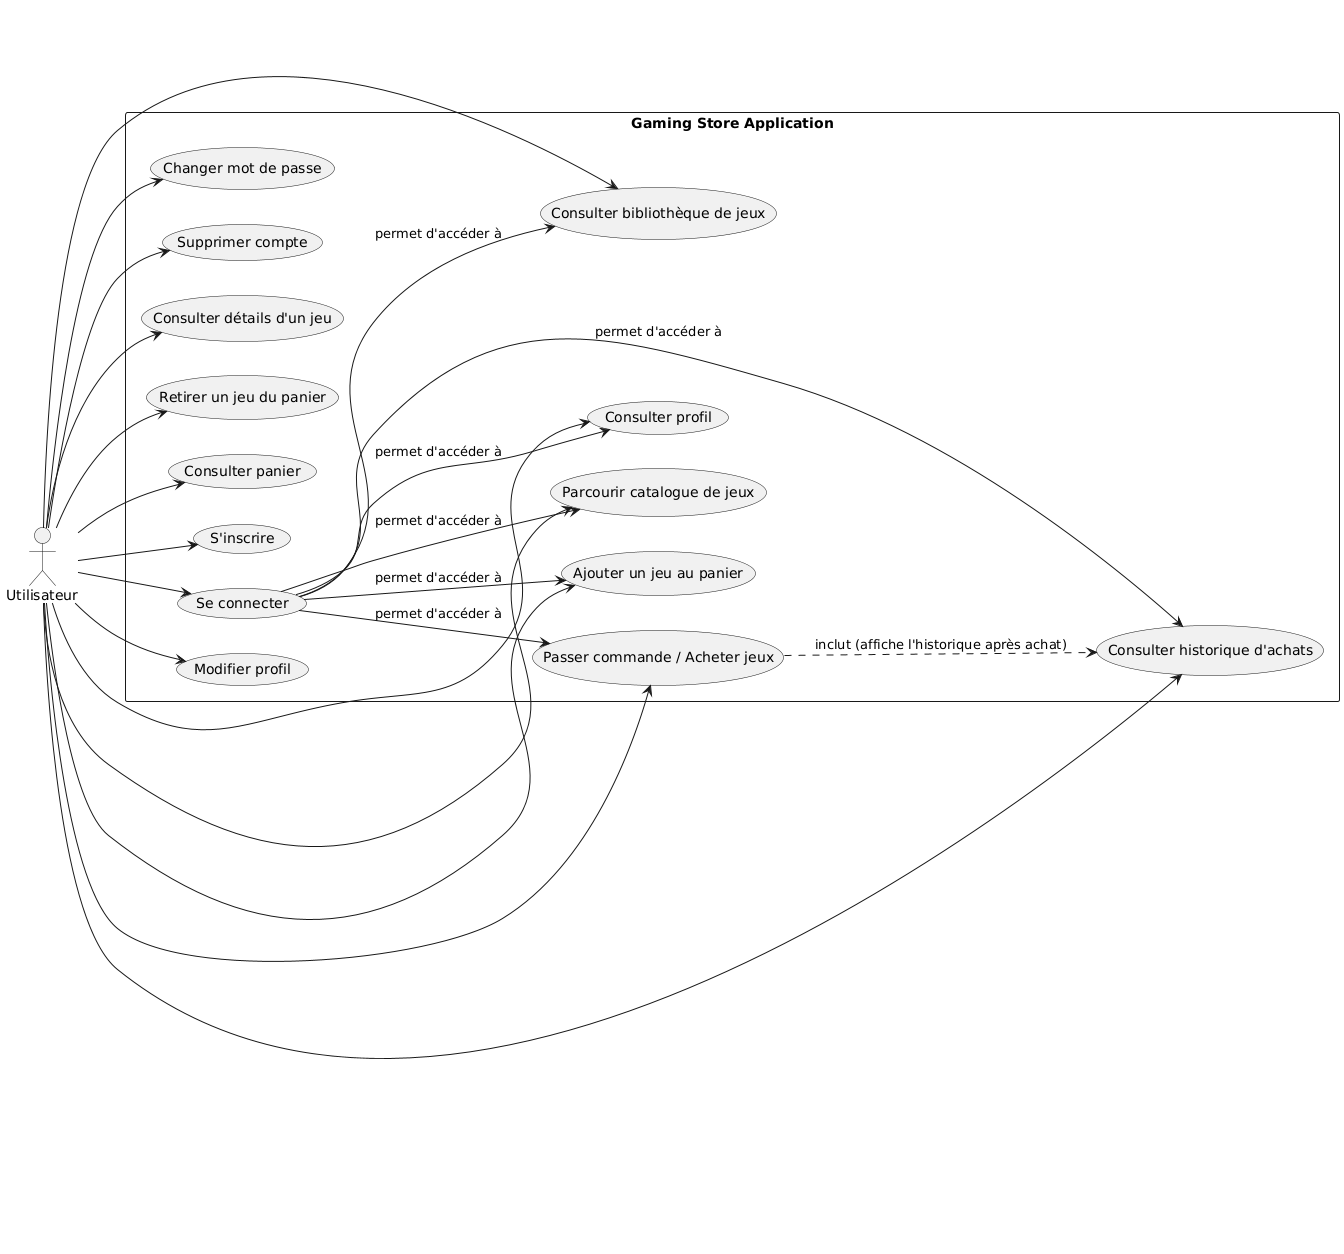

The diagram above was rendered by PlantUML. Its source (embedded in the PNG):
@startuml
left to right direction
skinparam packageStyle rectangle

actor Utilisateur as User

package "Gaming Store Application" {

  usecase "S'inscrire" as UC_Register
  usecase "Se connecter" as UC_Login
  usecase "Consulter profil" as UC_ViewProfile
  usecase "Modifier profil" as UC_EditProfile
  usecase "Changer mot de passe" as UC_ChangePassword
  usecase "Supprimer compte" as UC_DeleteProfile

  usecase "Parcourir catalogue de jeux" as UC_BrowseGames
  usecase "Consulter détails d'un jeu" as UC_ViewGameDetails

  usecase "Ajouter un jeu au panier" as UC_AddToCart
  usecase "Retirer un jeu du panier" as UC_RemoveFromCart
  usecase "Consulter panier" as UC_ViewCart

  usecase "Passer commande / Acheter jeux" as UC_Purchase
  usecase "Consulter historique d'achats" as UC_ViewPurchaseHistory
  usecase "Consulter bibliothèque de jeux" as UC_ViewLibrary

  ' Relations utilisateur -> usecases
  User --> UC_Register
  User --> UC_Login
  
  User --> UC_ViewProfile
  User --> UC_EditProfile
  User --> UC_ChangePassword
  User --> UC_DeleteProfile
  
  User --> UC_BrowseGames
  User --> UC_ViewGameDetails
  
  User --> UC_AddToCart
  User --> UC_RemoveFromCart
  User --> UC_ViewCart
  
  User --> UC_Purchase
  User --> UC_ViewPurchaseHistory
  User --> UC_ViewLibrary

  ' Relations d'inclusion (include)
  UC_Login --> UC_ViewProfile : permet d'accéder à
  UC_Login --> UC_BrowseGames : permet d'accéder à
  UC_Login --> UC_AddToCart : permet d'accéder à
  UC_Login --> UC_Purchase : permet d'accéder à
  UC_Login --> UC_ViewLibrary : permet d'accéder à
  UC_Login --> UC_ViewPurchaseHistory : permet d'accéder à

  UC_Purchase ..> UC_ViewPurchaseHistory : inclut (affiche l'historique après achat)

}
@enduml